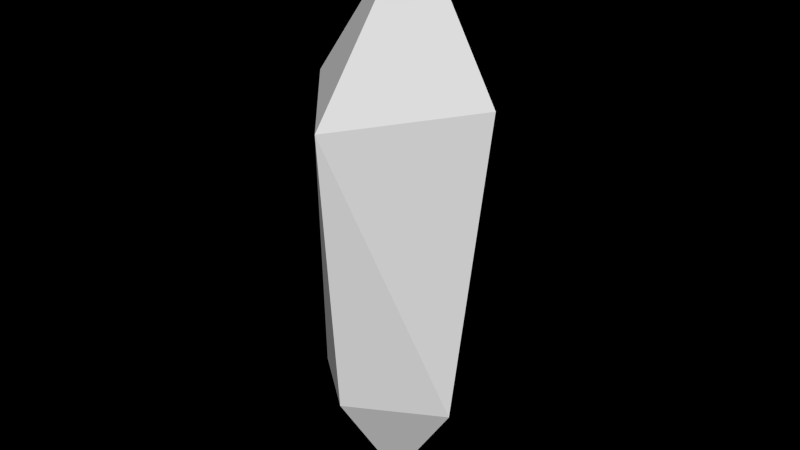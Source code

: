 # Source: riftCrystal3.blend  (saved by Blender 2.63.0; exported with 4.5.12 LTS)
import bpy
from mathutils import Matrix  # noqa: F401  (used for matrix-valued properties, if any)

bpy.ops.wm.read_factory_settings(use_empty=True)
scene = bpy.context.scene
scene.name = 'Scene'

# ---- collections
col_collection_1 = bpy.data.collections.new('Collection 1'); scene.collection.children.link(col_collection_1)

# ---- world
world_world = bpy.data.worlds.new('World'); scene.world = world_world
world_world.color = (0.0, 0.0, 0.0)
world_world.use_sun_shadow = False
world_world.sun_shadow_jitter_overblur = 0.0
world_world.cycles.sampling_method = 'MANUAL'
world_world.cycles.sample_map_resolution = 256

# ---- meshes
me_sphere_004 = bpy.data.meshes.new('Sphere.004')
me_sphere_004.from_pydata([(2.734e-08, 0.04598, 0.8508), (-0.235, -0.01943, 0.4204), (-0.1897, -0.07941, -0.4335), (0.0004214, -0.02493, -0.7752), (-0.0659, 0.3067, 0.4513), (-0.004828, 0.1462, -0.4761), (0.2239, 0.05105, 0.4073), (0.1904, -0.05304, -0.4566), (0.002643, -0.3077, 0.4002), (-0.02652, -0.2189, -0.4346)], [], [(5, 2, 4), (6, 7, 5), (8, 9, 7), (0, 4, 1), (5, 3, 2), (0, 6, 4), (7, 3, 5), (0, 8, 6), (9, 3, 7), (1, 2, 8), (2, 3, 9), (0, 1, 8), (4, 6, 5), (6, 8, 7), (2, 9, 8), (2, 1, 4)])
me_sphere_004.use_remesh_preserve_volume = False
me_sphere_004.use_remesh_preserve_attributes = False
me_sphere_004.use_mirror_vertex_groups = False
me_sphere_004.update()

# ---- objects
ob_sphere_002 = bpy.data.objects.new('Sphere.002', me_sphere_004)

# ---- transforms, parenting, visibility, modifiers, constraints
ob_sphere_002.location = (-0.0003207, 0.02108, 0.6183)
ob_sphere_002.scale = (0.8892, 0.8274, 0.7975)
ob_sphere_002.lineart.crease_threshold = 0.0

# ---- collection membership
col_collection_1.objects.link(ob_sphere_002)

# ---- scene / render settings (as saved in the file)
scene.frame_start = 1; scene.frame_end = 5; scene.frame_set(1)
scene.render.engine = 'BLENDER_EEVEE_NEXT'
scene.render.image_settings.color_mode = 'RGB'
scene.render.image_settings.compression = 100
scene.render.resolution_percentage = 50
scene.render.fps = 15
scene.render.dither_intensity = 0.0
scene.render.use_border = True
scene.render.border_min_x = 0.3736
scene.render.border_max_x = 0.6273
scene.render.border_max_y = 0.3585
scene.render.use_crop_to_border = True
scene.render.bake_margin = 2
scene.render.bake_bias = 0.0
scene.cycles.use_denoising = False
scene.cycles.samples = 10
scene.cycles.sampling_pattern = 'TABULATED_SOBOL'
scene.cycles.light_sampling_threshold = 0.0
scene.cycles.use_adaptive_sampling = False
scene.cycles.use_light_tree = False
scene.cycles.blur_glossy = 0.0
scene.cycles.volume_bounces = 1
scene.cycles.pixel_filter_type = 'GAUSSIAN'
scene.cycles.sample_clamp_indirect = 0.0
scene.view_settings.view_transform = 'Standard'
bpy.context.view_layer.update()

# ---- added for rendering (the .blend has no active camera and no usable light): camera, sun
cam_auto = bpy.data.cameras.new('AutoCamera')
cam_auto.lens = 50.0
cam_auto.sensor_width = 36.0
cam_auto.clip_end = 1000.0
ob_auto_camera = bpy.data.objects.new('AutoCamera', cam_auto)
scene.collection.objects.link(ob_auto_camera)
ob_auto_camera.location = (1.33753, -1.59068, 1.72264)
ob_auto_camera.rotation_euler = (1.09748, -7.21219e-08, 0.694738)
scene.camera = ob_auto_camera
light_auto_sun = bpy.data.lights.new('AutoSun', 'SUN')
light_auto_sun.energy = 3.0
light_auto_sun.angle = 0.0523599
ob_auto_sun = bpy.data.objects.new('AutoSun', light_auto_sun)
scene.collection.objects.link(ob_auto_sun)
ob_auto_sun.rotation_euler = (0.872665, 0.174533, 0.523599)
bpy.context.view_layer.update()
